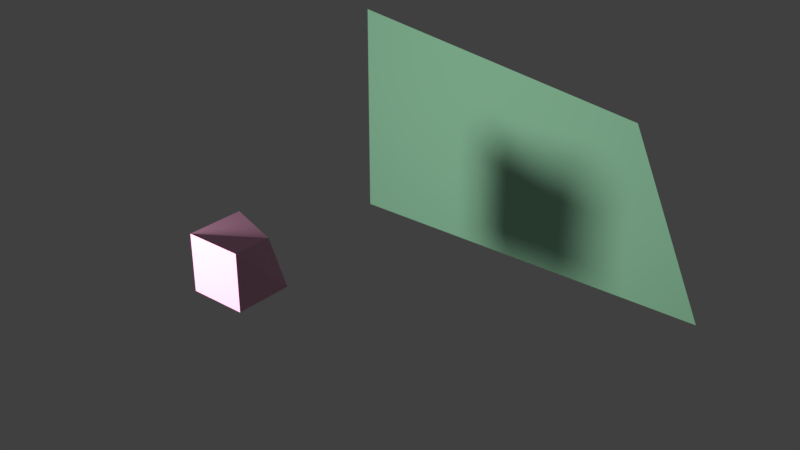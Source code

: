 # Source: SimpleScene.blend  (saved by Blender 2.79.0; exported with 4.5.12 LTS)
import bpy
from mathutils import Matrix  # noqa: F401  (used for matrix-valued properties, if any)

bpy.ops.wm.read_factory_settings(use_empty=True)
scene = bpy.context.scene
scene.name = 'Scene'

# ---- collections
col_collection_1 = bpy.data.collections.new('Collection 1'); scene.collection.children.link(col_collection_1)

# ---- materials (node trees are filled in below, after node groups)
mat_material_000 = bpy.data.materials.new('Material.000')
mat_material_000.alpha_threshold = 0.0
mat_material_000.use_transparent_shadow = False
mat_material_000.diffuse_color = (0.8, 0.3898, 0.5672, 1.0)
mat_material_000.roughness = 0.5
mat_material_001 = bpy.data.materials.new('Material.001')
mat_material_001.alpha_threshold = 0.0
mat_material_001.use_transparent_shadow = False
mat_material_001.diffuse_color = (0.4017, 0.8, 0.5113, 1.0)
mat_material_001.roughness = 0.5

# ---- material node trees

# ---- world
world_world = bpy.data.worlds.new('World'); scene.world = world_world
world_world.color = (0.05088, 0.05088, 0.05088)
world_world.use_sun_shadow = False
world_world.sun_shadow_jitter_overblur = 0.0
world_world.cycles.sampling_method = 'MANUAL'

# ---- lights
light_lamp = bpy.data.lights.new('Lamp', 'POINT')
light_lamp.transmission_factor = 0.0
light_lamp.cutoff_distance = 30.0
light_lamp.energy = 100.0
light_lamp.shadow_buffer_clip_start = 1.001
light_lamp.shadow_soft_size = 0.1
light_lamp.shadow_maximum_resolution = 0.006
light_lamp.use_absolute_resolution = True

# ---- meshes
me_cube = bpy.data.meshes.new('Cube')
me_cube.from_pydata([(-1.0, -1.0, -1.0), (-1.0, -1.0, 1.0), (-1.0, 1.0, -1.0), (-1.0, 1.0, 1.0), (1.0, -1.0, -1.0), (1.0, -1.0, 1.0), (1.0, 1.0, -1.0), (0.6, 0.7, 0.7)], [], [(0, 1, 3, 2), (2, 3, 7, 6), (6, 7, 5, 4), (4, 5, 1, 0), (2, 6, 4, 0), (7, 3, 1, 5)])
_uv = me_cube.uv_layers.new(name='UVMap')
_uv.uv.foreach_set('vector', [0.0, 0.0, 1.0, 0.0, 1.0, 1.0, 0.0, 1.0, 0.0, 0.0, 1.0, 0.0, 1.0, 1.0, 0.0, 1.0, 0.0, 0.0, 1.0, 0.0, 1.0, 1.0, 0.0, 1.0, 0.0, 0.0, 1.0, 0.0, 1.0, 1.0, 0.0, 1.0, 0.0, 0.0, 1.0, 0.0, 1.0, 1.0, 0.0, 1.0, 0.0, 0.0, 1.0, 0.0, 1.0, 1.0, 0.0, 1.0])
me_cube.materials.append(mat_material_000)
me_cube.use_remesh_preserve_volume = False
me_cube.use_remesh_preserve_attributes = False
me_cube.use_mirror_vertex_groups = False
me_cube.update()
me_plane = bpy.data.meshes.new('Plane')
me_plane.from_pydata([(-1.0, -1.0, 0.0), (1.0, -1.0, 0.0), (-1.0, 1.0, 0.0), (0.6, 0.6, 0.0)], [], [(0, 1, 3, 2)])
_uv = me_plane.uv_layers.new(name='UVMap')
_uv.uv.foreach_set('vector', [0.0001, 9.998e-05, 0.9999, 9.998e-05, 0.9999, 0.9999, 9.998e-05, 0.9999])
me_plane.materials.append(mat_material_001)
me_plane.use_remesh_preserve_volume = False
me_plane.use_remesh_preserve_attributes = False
me_plane.use_mirror_vertex_groups = False
me_plane.update()

# ---- objects
ob_cube = bpy.data.objects.new('Cube', me_cube)
ob_plane = bpy.data.objects.new('Plane', me_plane)
ob_lamp = bpy.data.objects.new('Lamp', light_lamp)

# ---- transforms, parenting, visibility, modifiers, constraints
ob_cube.location = (0.0, 0.1, 0.3)
ob_cube.scale = (0.1, 0.1, 0.1)
ob_cube.lineart.crease_threshold = 0.0
ob_plane.location = (0.1, 1.5, 0.2)
ob_plane.rotation_euler = (1.571, 0.0, 0.0)
ob_plane.scale = (0.8, 0.45, 1.0)
ob_plane.lineart.crease_threshold = 0.0
ob_lamp.location = (-0.1225, -0.9926, 0.5299)
ob_lamp.rotation_euler = (0.6503, 0.05522, 1.866)
ob_lamp.lock_rotations_4d = False
ob_lamp.empty_display_type = 'ARROWS'
ob_lamp.color = (0.0, 0.0, 0.0, 0.0)
ob_lamp.lineart.crease_threshold = 0.0

# ---- collection membership
col_collection_1.objects.link(ob_cube)
col_collection_1.objects.link(ob_plane)
col_collection_1.objects.link(ob_lamp)

# ---- scene / render settings (as saved in the file)
scene.frame_start = 1; scene.frame_end = 250; scene.frame_set(1)
scene.render.engine = 'BLENDER_EEVEE_NEXT'
scene.render.resolution_percentage = 50
scene.render.dither_intensity = 0.0
scene.cycles.use_denoising = False
scene.cycles.samples = 128
scene.cycles.sampling_pattern = 'TABULATED_SOBOL'
scene.cycles.use_adaptive_sampling = False
scene.cycles.use_light_tree = False
scene.cycles.blur_glossy = 0.0
scene.cycles.sample_clamp_indirect = 0.0
scene.view_settings.view_transform = 'Standard'
bpy.context.view_layer.update()

# ---- added for rendering (the .blend has no active camera): camera
cam_auto = bpy.data.cameras.new('AutoCamera')
cam_auto.lens = 50.0
cam_auto.sensor_width = 36.0
cam_auto.clip_end = 1000.0
ob_auto_camera = bpy.data.objects.new('AutoCamera', cam_auto)
scene.collection.objects.link(ob_auto_camera)
ob_auto_camera.location = (2.29339, -1.88206, 1.95471)
ob_auto_camera.rotation_euler = (1.09748, -7.21219e-08, 0.694738)
scene.camera = ob_auto_camera
bpy.context.view_layer.update()
